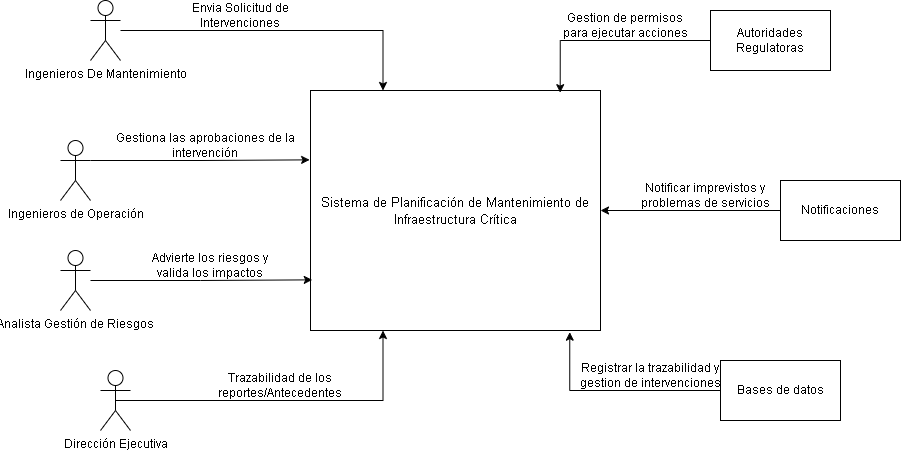

The diagram above was exported from draw.io. Its source (the exported page's mxGraphModel, read from the mxfile embedded in the PNG):
<mxGraphModel dx="911" dy="513" grid="1" gridSize="10" guides="1" tooltips="1" connect="1" arrows="1" fold="1" page="1" pageScale="1" pageWidth="827" pageHeight="1169" math="0" shadow="0">
  <root>
    <mxCell id="0" />
    <mxCell id="1" parent="0" />
    <mxCell id="_KONqncZBji8CF07FL_W-1" parent="1" style="rounded=0;whiteSpace=wrap;html=1;" value="&lt;span id=&quot;docs-internal-guid-0c52a407-7fff-21c3-735e-3d5af8a98aa3&quot;&gt;&lt;span style=&quot;font-size: 10pt; font-family: Arial, sans-serif; background-color: transparent; font-variant: normal; vertical-align: baseline; white-space: pre-wrap;&quot;&gt;Sistema de Planificación de Mantenimiento de Infraestructura Crítica&lt;/span&gt;&lt;/span&gt;" vertex="1">
      <mxGeometry height="240" width="290" x="350" y="120" as="geometry" />
    </mxCell>
    <mxCell id="_KONqncZBji8CF07FL_W-24" edge="1" parent="1" style="edgeStyle=orthogonalEdgeStyle;rounded=0;orthogonalLoop=1;jettySize=auto;html=1;entryX=-0.003;entryY=0.289;entryDx=0;entryDy=0;entryPerimeter=0;" target="_KONqncZBji8CF07FL_W-1" value="">
      <mxGeometry relative="1" as="geometry">
        <mxPoint x="130" y="190.0000000000001" as="sourcePoint" />
        <mxPoint x="230" y="190" as="targetPoint" />
      </mxGeometry>
    </mxCell>
    <mxCell id="_KONqncZBji8CF07FL_W-2" parent="1" style="shape=umlActor;verticalLabelPosition=bottom;verticalAlign=top;html=1;outlineConnect=0;" value="Ingenieros de Operación" vertex="1">
      <mxGeometry height="60" width="30" x="100" y="170" as="geometry" />
    </mxCell>
    <mxCell id="_KONqncZBji8CF07FL_W-23" edge="1" parent="1" source="_KONqncZBji8CF07FL_W-3" style="edgeStyle=orthogonalEdgeStyle;rounded=0;orthogonalLoop=1;jettySize=auto;html=1;entryX=0.25;entryY=0;entryDx=0;entryDy=0;" target="_KONqncZBji8CF07FL_W-1" value="">
      <mxGeometry relative="1" as="geometry">
        <mxPoint x="240" y="60" as="targetPoint" />
      </mxGeometry>
    </mxCell>
    <mxCell id="_KONqncZBji8CF07FL_W-3" parent="1" style="shape=umlActor;verticalLabelPosition=bottom;verticalAlign=top;html=1;outlineConnect=0;" value="Ingenieros De Mantenimiento" vertex="1">
      <mxGeometry height="60" width="30" x="130" y="30" as="geometry" />
    </mxCell>
    <mxCell id="_KONqncZBji8CF07FL_W-25" edge="1" parent="1" source="_KONqncZBji8CF07FL_W-4" style="edgeStyle=orthogonalEdgeStyle;rounded=0;orthogonalLoop=1;jettySize=auto;html=1;entryX=0.006;entryY=0.789;entryDx=0;entryDy=0;entryPerimeter=0;" target="_KONqncZBji8CF07FL_W-1" value="">
      <mxGeometry relative="1" as="geometry" />
    </mxCell>
    <mxCell id="_KONqncZBji8CF07FL_W-4" parent="1" style="shape=umlActor;verticalLabelPosition=bottom;verticalAlign=top;html=1;outlineConnect=0;" value="Analista Gestión de Riesgos" vertex="1">
      <mxGeometry height="60" width="30" x="100" y="280" as="geometry" />
    </mxCell>
    <mxCell id="_KONqncZBji8CF07FL_W-26" edge="1" parent="1" source="_KONqncZBji8CF07FL_W-5" style="edgeStyle=orthogonalEdgeStyle;rounded=0;orthogonalLoop=1;jettySize=auto;html=1;exitX=0.5;exitY=0.5;exitDx=0;exitDy=0;exitPerimeter=0;entryX=0.25;entryY=1;entryDx=0;entryDy=0;" target="_KONqncZBji8CF07FL_W-1">
      <mxGeometry relative="1" as="geometry" />
    </mxCell>
    <mxCell id="_KONqncZBji8CF07FL_W-5" parent="1" style="shape=umlActor;verticalLabelPosition=bottom;verticalAlign=top;html=1;outlineConnect=0;" value="Dirección Ejecutiva" vertex="1">
      <mxGeometry height="60" width="30" x="140" y="400" as="geometry" />
    </mxCell>
    <mxCell id="_KONqncZBji8CF07FL_W-27" parent="1" style="text;html=1;whiteSpace=wrap;strokeColor=none;fillColor=none;align=center;verticalAlign=middle;rounded=0;" value="Envia Solicitud de Intervenciones" vertex="1">
      <mxGeometry height="30" width="160" x="200" y="30" as="geometry" />
    </mxCell>
    <mxCell id="_KONqncZBji8CF07FL_W-28" parent="1" style="text;html=1;whiteSpace=wrap;strokeColor=none;fillColor=none;align=center;verticalAlign=middle;rounded=0;" value="&lt;blockquote style=&quot;margin: 0 0 0 40px; border: none; padding: 0px;&quot;&gt;Gestiona las aprobaciones de la intervención&lt;/blockquote&gt;" vertex="1">
      <mxGeometry height="30" width="270" x="90" y="160" as="geometry" />
    </mxCell>
    <mxCell id="_KONqncZBji8CF07FL_W-29" parent="1" style="text;html=1;whiteSpace=wrap;strokeColor=none;fillColor=none;align=center;verticalAlign=middle;rounded=0;" value="Advierte los riesgos y valida los impactos" vertex="1">
      <mxGeometry height="30" width="140" x="180" y="280" as="geometry" />
    </mxCell>
    <mxCell id="_KONqncZBji8CF07FL_W-30" parent="1" style="text;html=1;whiteSpace=wrap;strokeColor=none;fillColor=none;align=center;verticalAlign=middle;rounded=0;" value="Trazabilidad de los reportes/Antecedentes" vertex="1">
      <mxGeometry height="30" width="160" x="240" y="400" as="geometry" />
    </mxCell>
    <mxCell id="_KONqncZBji8CF07FL_W-31" parent="1" style="rounded=0;whiteSpace=wrap;html=1;" value="Autoridades Regulatoras" vertex="1">
      <mxGeometry height="60" width="120" x="750" y="40" as="geometry" />
    </mxCell>
    <mxCell id="_KONqncZBji8CF07FL_W-34" edge="1" parent="1" source="_KONqncZBji8CF07FL_W-32" style="edgeStyle=orthogonalEdgeStyle;rounded=0;orthogonalLoop=1;jettySize=auto;html=1;" target="_KONqncZBji8CF07FL_W-1" value="">
      <mxGeometry relative="1" as="geometry" />
    </mxCell>
    <mxCell id="_KONqncZBji8CF07FL_W-32" parent="1" style="rounded=0;whiteSpace=wrap;html=1;" value="Notificaciones" vertex="1">
      <mxGeometry height="60" width="120" x="820" y="210" as="geometry" />
    </mxCell>
    <mxCell id="_KONqncZBji8CF07FL_W-33" parent="1" style="rounded=0;whiteSpace=wrap;html=1;" value="Bases de datos" vertex="1">
      <mxGeometry height="60" width="120" x="760" y="390" as="geometry" />
    </mxCell>
    <mxCell id="_KONqncZBji8CF07FL_W-35" edge="1" parent="1" source="_KONqncZBji8CF07FL_W-33" style="edgeStyle=orthogonalEdgeStyle;rounded=0;orthogonalLoop=1;jettySize=auto;html=1;exitX=0;exitY=0.5;exitDx=0;exitDy=0;entryX=0.894;entryY=1.007;entryDx=0;entryDy=0;entryPerimeter=0;" target="_KONqncZBji8CF07FL_W-1">
      <mxGeometry relative="1" as="geometry" />
    </mxCell>
    <mxCell id="_KONqncZBji8CF07FL_W-36" edge="1" parent="1" source="_KONqncZBji8CF07FL_W-31" style="edgeStyle=orthogonalEdgeStyle;rounded=0;orthogonalLoop=1;jettySize=auto;html=1;exitX=0;exitY=0.5;exitDx=0;exitDy=0;entryX=0.861;entryY=0.009;entryDx=0;entryDy=0;entryPerimeter=0;" target="_KONqncZBji8CF07FL_W-1">
      <mxGeometry relative="1" as="geometry" />
    </mxCell>
    <mxCell id="_KONqncZBji8CF07FL_W-37" parent="1" style="text;html=1;whiteSpace=wrap;strokeColor=none;fillColor=none;align=center;verticalAlign=middle;rounded=0;" value="Notificar imprevistos y problemas de servicios" vertex="1">
      <mxGeometry height="30" width="150" x="670" y="210" as="geometry" />
    </mxCell>
    <mxCell id="_KONqncZBji8CF07FL_W-38" parent="1" style="text;html=1;whiteSpace=wrap;strokeColor=none;fillColor=none;align=center;verticalAlign=middle;rounded=0;" value="Registrar la trazabilidad y gestion de intervenciones" vertex="1">
      <mxGeometry height="30" width="160" x="610" y="390" as="geometry" />
    </mxCell>
    <mxCell id="_KONqncZBji8CF07FL_W-39" parent="1" style="text;html=1;whiteSpace=wrap;strokeColor=none;fillColor=none;align=center;verticalAlign=middle;rounded=0;" value="Gestion de permisos para ejecutar acciones" vertex="1">
      <mxGeometry height="30" width="130" x="600" y="40" as="geometry" />
    </mxCell>
  </root>
</mxGraphModel>